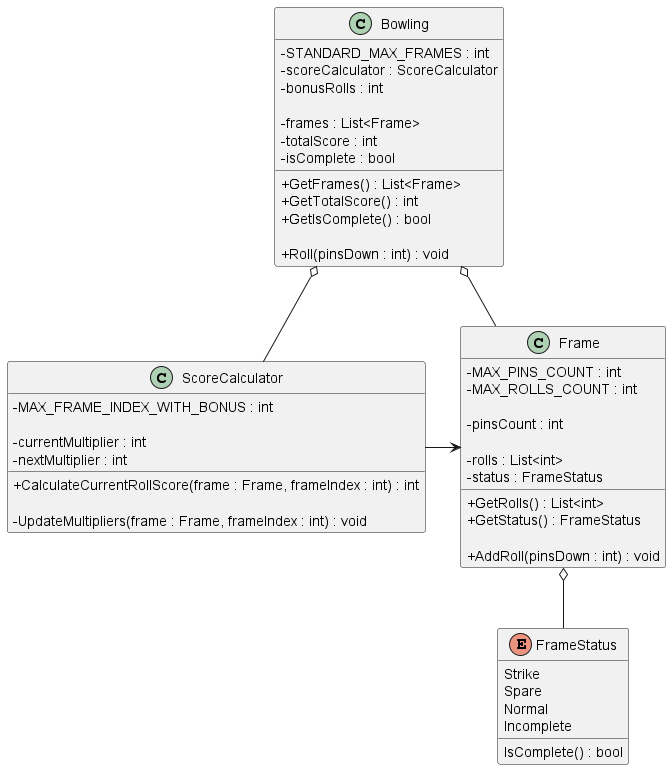

The diagram above was rendered by PlantUML. Its source (embedded in the PNG):
@startuml "Bowling Game Kata"
skinparam classAttributeIconSize 0

class Bowling {
  - STANDARD_MAX_FRAMES : int
  - scoreCalculator : ScoreCalculator
  - bonusRolls : int

  - frames : List<Frame>
  - totalScore : int
  - isComplete : bool

  + GetFrames() : List<Frame>
  + GetTotalScore() : int
  + GetIsComplete() : bool

  + Roll(pinsDown : int) : void
}

class Frame {
  - MAX_PINS_COUNT : int
  - MAX_ROLLS_COUNT : int

  - pinsCount : int

  - rolls : List<int>
  - status : FrameStatus

  + GetRolls() : List<int>
  + GetStatus() : FrameStatus

  + AddRoll(pinsDown : int) : void
}

class ScoreCalculator {
  - MAX_FRAME_INDEX_WITH_BONUS : int

  - currentMultiplier : int
  - nextMultiplier : int

  + CalculateCurrentRollScore(frame : Frame, frameIndex : int) : int

  - UpdateMultipliers(frame : Frame, frameIndex : int) : void
}

enum FrameStatus {
  Strike
  Spare
  Normal
  Incomplete

  IsComplete() : bool
}

Bowling o-- ScoreCalculator
Bowling o-- Frame
ScoreCalculator -> Frame

Frame o-- FrameStatus

@enduml